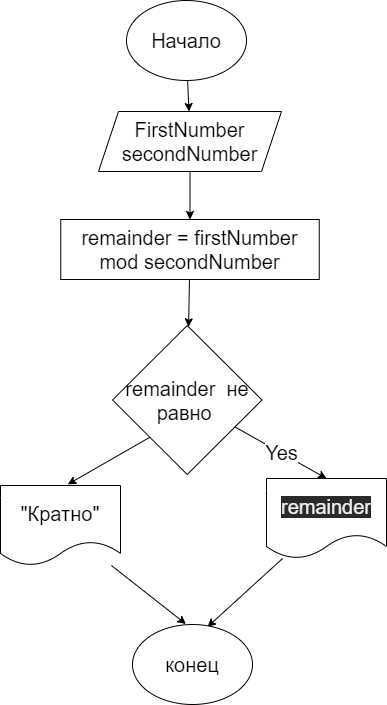

The diagram above was exported from draw.io. Its source (the exported page's mxGraphModel, read from the mxfile embedded in the PNG):
<mxGraphModel dx="719" dy="533" grid="0" gridSize="10" guides="1" tooltips="1" connect="1" arrows="1" fold="1" page="0" pageScale="1" pageWidth="827" pageHeight="1169" math="0" shadow="0">
  <root>
    <mxCell id="0" />
    <mxCell id="1" parent="0" />
    <mxCell id="4" value="" style="edgeStyle=none;html=1;fontSize=20;" edge="1" parent="1" source="2" target="3">
      <mxGeometry relative="1" as="geometry" />
    </mxCell>
    <mxCell id="2" value="&lt;font style=&quot;font-size: 20px&quot;&gt;Начало&lt;/font&gt;" style="ellipse;whiteSpace=wrap;html=1;" vertex="1" parent="1">
      <mxGeometry x="8" y="2" width="120" height="80" as="geometry" />
    </mxCell>
    <mxCell id="6" value="" style="edgeStyle=none;html=1;fontSize=20;" edge="1" parent="1" source="3" target="5">
      <mxGeometry relative="1" as="geometry" />
    </mxCell>
    <mxCell id="3" value="&lt;font style=&quot;font-size: 20px&quot;&gt;FirstNumber&lt;br&gt;secondNumber&lt;/font&gt;" style="shape=parallelogram;perimeter=parallelogramPerimeter;whiteSpace=wrap;html=1;fixedSize=1;" vertex="1" parent="1">
      <mxGeometry x="-20" y="113" width="183" height="60" as="geometry" />
    </mxCell>
    <mxCell id="8" value="" style="edgeStyle=none;html=1;fontSize=20;" edge="1" parent="1" source="5" target="7">
      <mxGeometry relative="1" as="geometry" />
    </mxCell>
    <mxCell id="5" value="&lt;font style=&quot;font-size: 20px&quot;&gt;remainder = firstNumber mod secondNumber&lt;/font&gt;" style="whiteSpace=wrap;html=1;" vertex="1" parent="1">
      <mxGeometry x="-57.75" y="221" width="258.5" height="60" as="geometry" />
    </mxCell>
    <mxCell id="10" value="Yes" style="edgeStyle=none;html=1;entryX=0.5;entryY=0;entryDx=0;entryDy=0;fontSize=20;" edge="1" parent="1" source="7" target="9">
      <mxGeometry relative="1" as="geometry" />
    </mxCell>
    <mxCell id="12" style="edgeStyle=none;html=1;exitX=0;exitY=1;exitDx=0;exitDy=0;fontSize=20;" edge="1" parent="1" source="7">
      <mxGeometry relative="1" as="geometry">
        <mxPoint x="-50.72743225097656" y="485.8675079345703" as="targetPoint" />
      </mxGeometry>
    </mxCell>
    <mxCell id="7" value="&lt;span style=&quot;font-size: 20px&quot;&gt;remainder&amp;nbsp; не равно&amp;nbsp;&lt;/span&gt;" style="rhombus;whiteSpace=wrap;html=1;" vertex="1" parent="1">
      <mxGeometry x="-6" y="327" width="149.5" height="149" as="geometry" />
    </mxCell>
    <mxCell id="15" style="edgeStyle=none;html=1;entryX=0.625;entryY=0.03;entryDx=0;entryDy=0;entryPerimeter=0;fontSize=20;" edge="1" parent="1" source="9" target="13">
      <mxGeometry relative="1" as="geometry" />
    </mxCell>
    <mxCell id="9" value="&#10;&#10;&lt;span style=&quot;color: rgb(240, 240, 240); font-family: helvetica; font-size: 20px; font-style: normal; font-weight: 400; letter-spacing: normal; text-align: center; text-indent: 0px; text-transform: none; word-spacing: 0px; background-color: rgb(42, 42, 42); display: inline; float: none;&quot;&gt;remainder&lt;/span&gt;&#10;&#10;" style="shape=document;whiteSpace=wrap;html=1;boundedLbl=1;fontSize=20;" vertex="1" parent="1">
      <mxGeometry x="148" y="480" width="120" height="80" as="geometry" />
    </mxCell>
    <mxCell id="14" style="edgeStyle=none;html=1;entryX=0.445;entryY=-0.006;entryDx=0;entryDy=0;entryPerimeter=0;fontSize=20;" edge="1" parent="1" source="11" target="13">
      <mxGeometry relative="1" as="geometry" />
    </mxCell>
    <mxCell id="11" value="&quot;Кратно&quot;" style="shape=document;whiteSpace=wrap;html=1;boundedLbl=1;fontSize=20;" vertex="1" parent="1">
      <mxGeometry x="-118" y="487" width="120" height="80" as="geometry" />
    </mxCell>
    <mxCell id="13" value="конец" style="ellipse;whiteSpace=wrap;html=1;fontSize=20;" vertex="1" parent="1">
      <mxGeometry x="14" y="626" width="120" height="80" as="geometry" />
    </mxCell>
  </root>
</mxGraphModel>